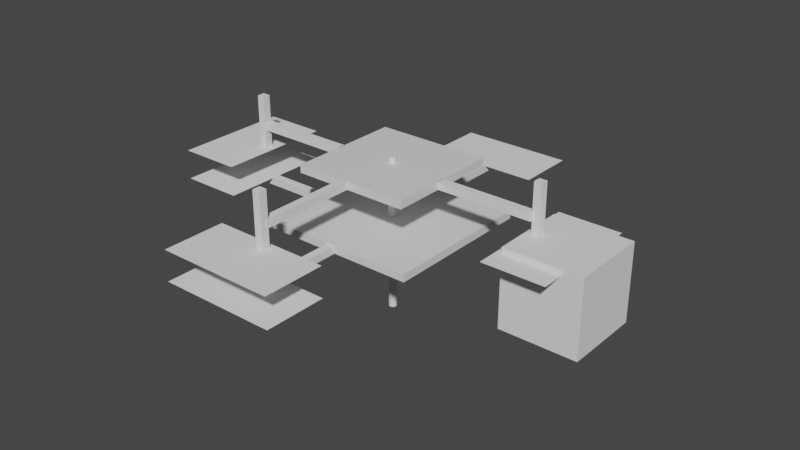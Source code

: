 # Source: mesarotativa.blend  (saved by Blender 2.80.75; exported with 4.5.12 LTS)
import bpy
from mathutils import Matrix  # noqa: F401  (used for matrix-valued properties, if any)

bpy.ops.wm.read_factory_settings(use_empty=True)
scene = bpy.context.scene
scene.name = 'Scene'

# ---- collections
col_collection = bpy.data.collections.new('Collection'); scene.collection.children.link(col_collection)

# ---- materials (node trees are filled in below, after node groups)
mat_material = bpy.data.materials.new('Material')
mat_material.alpha_threshold = 0.0
mat_material.use_transparent_shadow = False
mat_material.line_color = (0.0, 0.0, 0.0, 1.0)

# ---- material node trees
mat_material.use_nodes = True; mat_material.node_tree.nodes.clear()
_N = mat_material.node_tree.nodes; _L = mat_material.node_tree.links
n0 = _N.new('ShaderNodeOutputMaterial'); n0.name = 'Material Output'; n0.location = (300, 300)
n1 = _N.new('ShaderNodeBsdfPrincipled'); n1.name = 'Principled BSDF'; n1.location = (10, 300)
n1.distribution = 'GGX'
n1.subsurface_method = 'BURLEY'
n1.inputs[2].default_value = 0.4
n1.inputs[3].default_value = 1.45
n1.inputs[27].default_value = (0.0, 0.0, 0.0, 1.0)
n1.inputs[28].default_value = 1.0
_L.new(n1.outputs[0], n0.inputs[0])
n0.is_active_output = True

# ---- world
world_world = bpy.data.worlds.new('World'); scene.world = world_world
world_world.use_nodes = True; world_world.node_tree.nodes.clear()
_N = world_world.node_tree.nodes; _L = world_world.node_tree.links
n0 = _N.new('ShaderNodeOutputWorld'); n0.name = 'World Output'; n0.location = (300, 300)
n1 = _N.new('ShaderNodeBackground'); n1.name = 'Background'; n1.location = (10, 300)
n1.inputs[0].default_value = (0.05088, 0.05088, 0.05088, 1.0)
_L.new(n1.outputs[0], n0.inputs[0])
n0.is_active_output = True
world_world.color = (0.05088, 0.05088, 0.05088)
world_world.use_sun_shadow = False
world_world.sun_shadow_jitter_overblur = 0.0

# ---- meshes
me_cube = bpy.data.meshes.new('Cube')
me_cube.from_pydata([(1.0, 1.0, 1.0), (1.0, 1.0, -1.0), (1.0, -1.0, 1.0), (1.0, -1.0, -1.0), (-1.0, 1.0, 1.0), (-1.0, 1.0, -1.0), (-1.0, -1.0, 1.0), (-1.0, -1.0, -1.0)], [], [(0, 4, 6, 2), (3, 2, 6, 7), (7, 6, 4, 5), (5, 1, 3, 7), (1, 0, 2, 3), (5, 4, 0, 1)])
_uv = me_cube.uv_layers.new(name='UVMap')
_uv.uv.foreach_set('vector', [0.375, 0.0, 0.625, 0.0, 0.625, 0.25, 0.375, 0.25, 0.375, 0.25, 0.625, 0.25, 0.625, 0.5, 0.375, 0.5, 0.375, 0.5, 0.625, 0.5, 0.625, 0.75, 0.375, 0.75, 0.375, 0.75, 0.625, 0.75, 0.625, 1.0, 0.375, 1.0, 0.125, 0.5, 0.375, 0.5, 0.375, 0.75, 0.125, 0.75, 0.625, 0.5, 0.875, 0.5, 0.875, 0.75, 0.625, 0.75])
me_cube.materials.append(mat_material)
me_cube.use_remesh_preserve_volume = False
me_cube.use_remesh_preserve_attributes = False
me_cube.use_mirror_vertex_groups = False
me_cube.update()
me_cube_002 = bpy.data.meshes.new('Cube.002')
me_cube_002.from_pydata([(-1.0, -1.0, -1.0), (-1.0, -1.0, 1.0), (-1.0, 1.0, -1.0), (-1.0, 1.0, 1.0), (1.0, -1.0, -1.0), (1.0, -1.0, 1.0), (1.0, 1.0, -1.0), (1.0, 1.0, 1.0)], [], [(0, 1, 3, 2), (2, 3, 7, 6), (6, 7, 5, 4), (4, 5, 1, 0), (2, 6, 4, 0), (7, 3, 1, 5)])
_uv = me_cube_002.uv_layers.new(name='UVMap')
_uv.uv.foreach_set('vector', [0.375, 0.0, 0.625, 0.0, 0.625, 0.25, 0.375, 0.25, 0.375, 0.25, 0.625, 0.25, 0.625, 0.5, 0.375, 0.5, 0.375, 0.5, 0.625, 0.5, 0.625, 0.75, 0.375, 0.75, 0.375, 0.75, 0.625, 0.75, 0.625, 1.0, 0.375, 1.0, 0.125, 0.5, 0.375, 0.5, 0.375, 0.75, 0.125, 0.75, 0.625, 0.5, 0.875, 0.5, 0.875, 0.75, 0.625, 0.75])
me_cube_002.use_remesh_preserve_volume = False
me_cube_002.use_remesh_preserve_attributes = False
me_cube_002.use_mirror_vertex_groups = False
me_cube_002.update()
me_cube_003 = bpy.data.meshes.new('Cube.003')
me_cube_003.from_pydata([(-1.0, -1.0, -1.0), (-1.0, -1.0, 1.0), (-1.0, 1.0, -1.0), (-1.0, 1.0, 1.0), (1.0, -1.0, -1.0), (1.0, -1.0, 1.0), (1.0, 1.0, -1.0), (1.0, 1.0, 1.0)], [], [(0, 1, 3, 2), (2, 3, 7, 6), (6, 7, 5, 4), (4, 5, 1, 0), (2, 6, 4, 0), (7, 3, 1, 5)])
_uv = me_cube_003.uv_layers.new(name='UVMap')
_uv.uv.foreach_set('vector', [0.375, 0.0, 0.625, 0.0, 0.625, 0.25, 0.375, 0.25, 0.375, 0.25, 0.625, 0.25, 0.625, 0.5, 0.375, 0.5, 0.375, 0.5, 0.625, 0.5, 0.625, 0.75, 0.375, 0.75, 0.375, 0.75, 0.625, 0.75, 0.625, 1.0, 0.375, 1.0, 0.125, 0.5, 0.375, 0.5, 0.375, 0.75, 0.125, 0.75, 0.625, 0.5, 0.875, 0.5, 0.875, 0.75, 0.625, 0.75])
me_cube_003.use_remesh_preserve_volume = False
me_cube_003.use_remesh_preserve_attributes = False
me_cube_003.use_mirror_vertex_groups = False
me_cube_003.update()
me_cube_004 = bpy.data.meshes.new('Cube.004')
me_cube_004.from_pydata([(-1.0, -1.0, -1.0), (-1.0, -1.0, 1.0), (-1.0, 1.0, -1.0), (-1.0, 1.0, 1.0), (1.0, -1.0, -1.0), (1.0, -1.0, 1.0), (1.0, 1.0, -1.0), (1.0, 1.0, 1.0)], [], [(0, 1, 3, 2), (2, 3, 7, 6), (6, 7, 5, 4), (4, 5, 1, 0), (2, 6, 4, 0), (7, 3, 1, 5)])
_uv = me_cube_004.uv_layers.new(name='UVMap')
_uv.uv.foreach_set('vector', [0.375, 0.0, 0.625, 0.0, 0.625, 0.25, 0.375, 0.25, 0.375, 0.25, 0.625, 0.25, 0.625, 0.5, 0.375, 0.5, 0.375, 0.5, 0.625, 0.5, 0.625, 0.75, 0.375, 0.75, 0.375, 0.75, 0.625, 0.75, 0.625, 1.0, 0.375, 1.0, 0.125, 0.5, 0.375, 0.5, 0.375, 0.75, 0.125, 0.75, 0.625, 0.5, 0.875, 0.5, 0.875, 0.75, 0.625, 0.75])
me_cube_004.use_remesh_preserve_volume = False
me_cube_004.use_remesh_preserve_attributes = False
me_cube_004.use_mirror_vertex_groups = False
me_cube_004.update()
me_plane_001 = bpy.data.meshes.new('Plane.001')
me_plane_001.from_pydata([(-1.0, -1.0, 0.0), (1.0, -1.0, 0.0), (-1.0, 1.0, 0.0), (1.0, 1.0, 0.0)], [], [(0, 1, 3, 2)])
_uv = me_plane_001.uv_layers.new(name='UVMap')
_uv.uv.foreach_set('vector', [0.0, 0.0, 1.0, 0.0, 1.0, 1.0, 0.0, 1.0])
me_plane_001.use_remesh_preserve_volume = False
me_plane_001.use_remesh_preserve_attributes = False
me_plane_001.use_mirror_vertex_groups = False
me_plane_001.update()
me_plane_002 = bpy.data.meshes.new('Plane.002')
me_plane_002.from_pydata([(-1.0, -1.0, 0.0), (1.0, -1.0, 0.0), (-1.0, 1.0, 0.0), (1.0, 1.0, 0.0)], [], [(0, 1, 3, 2)])
_uv = me_plane_002.uv_layers.new(name='UVMap')
_uv.uv.foreach_set('vector', [0.0, 0.0, 1.0, 0.0, 1.0, 1.0, 0.0, 1.0])
me_plane_002.use_remesh_preserve_volume = False
me_plane_002.use_remesh_preserve_attributes = False
me_plane_002.use_mirror_vertex_groups = False
me_plane_002.update()
me_plane_004 = bpy.data.meshes.new('Plane.004')
me_plane_004.from_pydata([(-1.0, -1.0, 0.0), (1.0, -1.0, 0.0), (-1.0, 1.0, 0.0), (1.0, 1.0, 0.0)], [], [(0, 1, 3, 2)])
_uv = me_plane_004.uv_layers.new(name='UVMap')
_uv.uv.foreach_set('vector', [0.0, 0.0, 1.0, 0.0, 1.0, 1.0, 0.0, 1.0])
me_plane_004.use_remesh_preserve_volume = False
me_plane_004.use_remesh_preserve_attributes = False
me_plane_004.use_mirror_vertex_groups = False
me_plane_004.update()
me_cylinder = bpy.data.meshes.new('Cylinder')
me_cylinder.from_pydata([(0.0, 1.0, -1.0), (0.0, 1.0, 1.0), (0.1951, 0.9808, -1.0), (0.1951, 0.9808, 1.0), (0.3827, 0.9239, -1.0), (0.3827, 0.9239, 1.0), (0.5556, 0.8315, -1.0), (0.5556, 0.8315, 1.0), (0.7071, 0.7071, -1.0), (0.7071, 0.7071, 1.0), (0.8315, 0.5556, -1.0), (0.8315, 0.5556, 1.0), (0.9239, 0.3827, -1.0), (0.9239, 0.3827, 1.0), (0.9808, 0.1951, -1.0), (0.9808, 0.1951, 1.0), (1.0, 7.55e-08, -1.0), (1.0, 7.55e-08, 1.0), (0.9808, -0.1951, -1.0), (0.9808, -0.1951, 1.0), (0.9239, -0.3827, -1.0), (0.9239, -0.3827, 1.0), (0.8315, -0.5556, -1.0), (0.8315, -0.5556, 1.0), (0.7071, -0.7071, -1.0), (0.7071, -0.7071, 1.0), (0.5556, -0.8315, -1.0), (0.5556, -0.8315, 1.0), (0.3827, -0.9239, -1.0), (0.3827, -0.9239, 1.0), (0.1951, -0.9808, -1.0), (0.1951, -0.9808, 1.0), (-3.258e-07, -1.0, -1.0), (-3.258e-07, -1.0, 1.0), (-0.1951, -0.9808, -1.0), (-0.1951, -0.9808, 1.0), (-0.3827, -0.9239, -1.0), (-0.3827, -0.9239, 1.0), (-0.5556, -0.8315, -1.0), (-0.5556, -0.8315, 1.0), (-0.7071, -0.7071, -1.0), (-0.7071, -0.7071, 1.0), (-0.8315, -0.5556, -1.0), (-0.8315, -0.5556, 1.0), (-0.9239, -0.3827, -1.0), (-0.9239, -0.3827, 1.0), (-0.9808, -0.1951, -1.0), (-0.9808, -0.1951, 1.0), (-1.0, 9.656e-07, -1.0), (-1.0, 9.656e-07, 1.0), (-0.9808, 0.1951, -1.0), (-0.9808, 0.1951, 1.0), (-0.9239, 0.3827, -1.0), (-0.9239, 0.3827, 1.0), (-0.8315, 0.5556, -1.0), (-0.8315, 0.5556, 1.0), (-0.7071, 0.7071, -1.0), (-0.7071, 0.7071, 1.0), (-0.5556, 0.8315, -1.0), (-0.5556, 0.8315, 1.0), (-0.3827, 0.9239, -1.0), (-0.3827, 0.9239, 1.0), (-0.1951, 0.9808, -1.0), (-0.1951, 0.9808, 1.0)], [], [(0, 1, 3, 2), (2, 3, 5, 4), (4, 5, 7, 6), (6, 7, 9, 8), (8, 9, 11, 10), (10, 11, 13, 12), (12, 13, 15, 14), (14, 15, 17, 16), (16, 17, 19, 18), (18, 19, 21, 20), (20, 21, 23, 22), (22, 23, 25, 24), (24, 25, 27, 26), (26, 27, 29, 28), (28, 29, 31, 30), (30, 31, 33, 32), (32, 33, 35, 34), (34, 35, 37, 36), (36, 37, 39, 38), (38, 39, 41, 40), (40, 41, 43, 42), (42, 43, 45, 44), (44, 45, 47, 46), (46, 47, 49, 48), (48, 49, 51, 50), (50, 51, 53, 52), (52, 53, 55, 54), (54, 55, 57, 56), (56, 57, 59, 58), (58, 59, 61, 60), (3, 1, 63, 61, 59, 57, 55, 53, 51, 49, 47, 45, 43, 41, 39, 37, 35, 33, 31, 29, 27, 25, 23, 21, 19, 17, 15, 13, 11, 9, 7, 5), (60, 61, 63, 62), (62, 63, 1, 0), (0, 2, 4, 6, 8, 10, 12, 14, 16, 18, 20, 22, 24, 26, 28, 30, 32, 34, 36, 38, 40, 42, 44, 46, 48, 50, 52, 54, 56, 58, 60, 62)])
_uv = me_cylinder.uv_layers.new(name='UVMap')
_uv.uv.foreach_set('vector', [1.0, 0.5, 1.0, 1.0, 0.9688, 1.0, 0.9688, 0.5, 0.9688, 0.5, 0.9688, 1.0, 0.9375, 1.0, 0.9375, 0.5, 0.9375, 0.5, 0.9375, 1.0, 0.9062, 1.0, 0.9062, 0.5, 0.9062, 0.5, 0.9062, 1.0, 0.875, 1.0, 0.875, 0.5, 0.875, 0.5, 0.875, 1.0, 0.8438, 1.0, 0.8438, 0.5, 0.8438, 0.5, 0.8438, 1.0, 0.8125, 1.0, 0.8125, 0.5, 0.8125, 0.5, 0.8125, 1.0, 0.7812, 1.0, 0.7812, 0.5, 0.7812, 0.5, 0.7812, 1.0, 0.75, 1.0, 0.75, 0.5, 0.75, 0.5, 0.75, 1.0, 0.7188, 1.0, 0.7188, 0.5, 0.7188, 0.5, 0.7188, 1.0, 0.6875, 1.0, 0.6875, 0.5, 0.6875, 0.5, 0.6875, 1.0, 0.6562, 1.0, 0.6562, 0.5, 0.6562, 0.5, 0.6562, 1.0, 0.625, 1.0, 0.625, 0.5, 0.625, 0.5, 0.625, 1.0, 0.5938, 1.0, 0.5938, 0.5, 0.5938, 0.5, 0.5938, 1.0, 0.5625, 1.0, 0.5625, 0.5, 0.5625, 0.5, 0.5625, 1.0, 0.5312, 1.0, 0.5312, 0.5, 0.5312, 0.5, 0.5312, 1.0, 0.5, 1.0, 0.5, 0.5, 0.5, 0.5, 0.5, 1.0, 0.4688, 1.0, 0.4688, 0.5, 0.4688, 0.5, 0.4688, 1.0, 0.4375, 1.0, 0.4375, 0.5, 0.4375, 0.5, 0.4375, 1.0, 0.4062, 1.0, 0.4062, 0.5, 0.4062, 0.5, 0.4062, 1.0, 0.375, 1.0, 0.375, 0.5, 0.375, 0.5, 0.375, 1.0, 0.3438, 1.0, 0.3438, 0.5, 0.3438, 0.5, 0.3438, 1.0, 0.3125, 1.0, 0.3125, 0.5, 0.3125, 0.5, 0.3125, 1.0, 0.2812, 1.0, 0.2812, 0.5, 0.2812, 0.5, 0.2812, 1.0, 0.25, 1.0, 0.25, 0.5, 0.25, 0.5, 0.25, 1.0, 0.2188, 1.0, 0.2188, 0.5, 0.2188, 0.5, 0.2188, 1.0, 0.1875, 1.0, 0.1875, 0.5, 0.1875, 0.5, 0.1875, 1.0, 0.1562, 1.0, 0.1562, 0.5, 0.1562, 0.5, 0.1562, 1.0, 0.125, 1.0, 0.125, 0.5, 0.125, 0.5, 0.125, 1.0, 0.09375, 1.0, 0.09375, 0.5, 0.09375, 0.5, 0.09375, 1.0, 0.0625, 1.0, 0.0625, 0.5, 0.2968, 0.4854, 0.25, 0.49, 0.2032, 0.4854, 0.1582, 0.4717, 0.1167, 0.4496, 0.08029, 0.4197, 0.05045, 0.3833, 0.02827, 0.3418, 0.01461, 0.2968, 0.01, 0.25, 0.01461, 0.2032, 0.02827, 0.1582, 0.05045, 0.1167, 0.08029, 0.08029, 0.1167, 0.05045, 0.1582, 0.02827, 0.2032, 0.01461, 0.25, 0.01, 0.2968, 0.01461, 0.3418, 0.02827, 0.3833, 0.05045, 0.4197, 0.08029, 0.4496, 0.1167, 0.4717, 0.1582, 0.4854, 0.2032, 0.49, 0.25, 0.4854, 0.2968, 0.4717, 0.3418, 0.4496, 0.3833, 0.4197, 0.4197, 0.3833, 0.4496, 0.3418, 0.4717, 0.0625, 0.5, 0.0625, 1.0, 0.03125, 1.0, 0.03125, 0.5, 0.03125, 0.5, 0.03125, 1.0, 0.0, 1.0, 0.0, 0.5, 0.75, 0.49, 0.7968, 0.4854, 0.8418, 0.4717, 0.8833, 0.4496, 0.9197, 0.4197, 0.9496, 0.3833, 0.9717, 0.3418, 0.9854, 0.2968, 0.99, 0.25, 0.9854, 0.2032, 0.9717, 0.1582, 0.9496, 0.1167, 0.9197, 0.08029, 0.8833, 0.05045, 0.8418, 0.02827, 0.7968, 0.01461, 0.75, 0.01, 0.7032, 0.01461, 0.6582, 0.02827, 0.6167, 0.05045, 0.5803, 0.08029, 0.5504, 0.1167, 0.5283, 0.1582, 0.5146, 0.2032, 0.51, 0.25, 0.5146, 0.2968, 0.5283, 0.3418, 0.5504, 0.3833, 0.5803, 0.4197, 0.6167, 0.4496, 0.6582, 0.4717, 0.7032, 0.4854])
me_cylinder.use_remesh_preserve_volume = False
me_cylinder.use_remesh_preserve_attributes = False
me_cylinder.use_mirror_vertex_groups = False
me_cylinder.update()
me_cube_005 = bpy.data.meshes.new('Cube.005')
me_cube_005.from_pydata([(1.0, 1.0, 1.0), (1.0, 1.0, -1.0), (1.0, -1.0, 1.0), (1.0, -1.0, -1.0), (-1.0, 1.0, 1.0), (-1.0, 1.0, -1.0), (-1.0, -1.0, 1.0), (-1.0, -1.0, -1.0)], [], [(0, 4, 6, 2), (3, 2, 6, 7), (7, 6, 4, 5), (5, 1, 3, 7), (1, 0, 2, 3), (5, 4, 0, 1)])
_uv = me_cube_005.uv_layers.new(name='UVMap')
_uv.uv.foreach_set('vector', [0.375, 0.0, 0.625, 0.0, 0.625, 0.25, 0.375, 0.25, 0.375, 0.25, 0.625, 0.25, 0.625, 0.5, 0.375, 0.5, 0.375, 0.5, 0.625, 0.5, 0.625, 0.75, 0.375, 0.75, 0.375, 0.75, 0.625, 0.75, 0.625, 1.0, 0.375, 1.0, 0.125, 0.5, 0.375, 0.5, 0.375, 0.75, 0.125, 0.75, 0.625, 0.5, 0.875, 0.5, 0.875, 0.75, 0.625, 0.75])
me_cube_005.materials.append(mat_material)
me_cube_005.use_remesh_preserve_volume = False
me_cube_005.use_remesh_preserve_attributes = False
me_cube_005.use_mirror_vertex_groups = False
me_cube_005.update()
me_cube_015 = bpy.data.meshes.new('Cube.015')
me_cube_015.from_pydata([(-1.0, -1.0, -1.0), (-1.0, -1.0, 1.0), (-1.0, 1.0, -1.0), (-1.0, 1.0, 1.0), (1.0, -1.0, -1.0), (1.0, -1.0, 1.0), (1.0, 1.0, -1.0), (1.0, 1.0, 1.0)], [], [(0, 1, 3, 2), (2, 3, 7, 6), (6, 7, 5, 4), (4, 5, 1, 0), (2, 6, 4, 0), (7, 3, 1, 5)])
_uv = me_cube_015.uv_layers.new(name='UVMap')
_uv.uv.foreach_set('vector', [0.375, 0.0, 0.625, 0.0, 0.625, 0.25, 0.375, 0.25, 0.375, 0.25, 0.625, 0.25, 0.625, 0.5, 0.375, 0.5, 0.375, 0.5, 0.625, 0.5, 0.625, 0.75, 0.375, 0.75, 0.375, 0.75, 0.625, 0.75, 0.625, 1.0, 0.375, 1.0, 0.125, 0.5, 0.375, 0.5, 0.375, 0.75, 0.125, 0.75, 0.625, 0.5, 0.875, 0.5, 0.875, 0.75, 0.625, 0.75])
me_cube_015.use_remesh_preserve_volume = False
me_cube_015.use_remesh_preserve_attributes = False
me_cube_015.use_mirror_vertex_groups = False
me_cube_015.update()
me_cube_014 = bpy.data.meshes.new('Cube.014')
me_cube_014.from_pydata([(-1.0, -1.0, -1.0), (-1.0, -1.0, 1.0), (-1.0, 1.0, -1.0), (-1.0, 1.0, 1.0), (1.0, -1.0, -1.0), (1.0, -1.0, 1.0), (1.0, 1.0, -1.0), (1.0, 1.0, 1.0)], [], [(0, 1, 3, 2), (2, 3, 7, 6), (6, 7, 5, 4), (4, 5, 1, 0), (2, 6, 4, 0), (7, 3, 1, 5)])
_uv = me_cube_014.uv_layers.new(name='UVMap')
_uv.uv.foreach_set('vector', [0.375, 0.0, 0.625, 0.0, 0.625, 0.25, 0.375, 0.25, 0.375, 0.25, 0.625, 0.25, 0.625, 0.5, 0.375, 0.5, 0.375, 0.5, 0.625, 0.5, 0.625, 0.75, 0.375, 0.75, 0.375, 0.75, 0.625, 0.75, 0.625, 1.0, 0.375, 1.0, 0.125, 0.5, 0.375, 0.5, 0.375, 0.75, 0.125, 0.75, 0.625, 0.5, 0.875, 0.5, 0.875, 0.75, 0.625, 0.75])
me_cube_014.use_remesh_preserve_volume = False
me_cube_014.use_remesh_preserve_attributes = False
me_cube_014.use_mirror_vertex_groups = False
me_cube_014.update()
me_cube_016 = bpy.data.meshes.new('Cube.016')
me_cube_016.from_pydata([(-1.0, -1.0, -1.0), (-1.0, -1.0, 1.0), (-1.0, 1.0, -1.0), (-1.0, 1.0, 1.0), (1.0, -1.0, -1.0), (1.0, -1.0, 1.0), (1.0, 1.0, -1.0), (1.0, 1.0, 1.0)], [], [(0, 1, 3, 2), (2, 3, 7, 6), (6, 7, 5, 4), (4, 5, 1, 0), (2, 6, 4, 0), (7, 3, 1, 5)])
_uv = me_cube_016.uv_layers.new(name='UVMap')
_uv.uv.foreach_set('vector', [0.375, 0.0, 0.625, 0.0, 0.625, 0.25, 0.375, 0.25, 0.375, 0.25, 0.625, 0.25, 0.625, 0.5, 0.375, 0.5, 0.375, 0.5, 0.625, 0.5, 0.625, 0.75, 0.375, 0.75, 0.375, 0.75, 0.625, 0.75, 0.625, 1.0, 0.375, 1.0, 0.125, 0.5, 0.375, 0.5, 0.375, 0.75, 0.125, 0.75, 0.625, 0.5, 0.875, 0.5, 0.875, 0.75, 0.625, 0.75])
me_cube_016.use_remesh_preserve_volume = False
me_cube_016.use_remesh_preserve_attributes = False
me_cube_016.use_mirror_vertex_groups = False
me_cube_016.update()
me_cube_011 = bpy.data.meshes.new('Cube.011')
me_cube_011.from_pydata([(-1.0, -1.0, -1.0), (-1.0, -1.0, 1.0), (-1.0, 1.0, -1.0), (-1.0, 1.0, 1.0), (1.0, -1.0, -1.0), (1.0, -1.0, 1.0), (1.0, 1.0, -1.0), (1.0, 1.0, 1.0)], [], [(0, 1, 3, 2), (2, 3, 7, 6), (6, 7, 5, 4), (4, 5, 1, 0), (2, 6, 4, 0), (7, 3, 1, 5)])
_uv = me_cube_011.uv_layers.new(name='UVMap')
_uv.uv.foreach_set('vector', [0.375, 0.0, 0.625, 0.0, 0.625, 0.25, 0.375, 0.25, 0.375, 0.25, 0.625, 0.25, 0.625, 0.5, 0.375, 0.5, 0.375, 0.5, 0.625, 0.5, 0.625, 0.75, 0.375, 0.75, 0.375, 0.75, 0.625, 0.75, 0.625, 1.0, 0.375, 1.0, 0.125, 0.5, 0.375, 0.5, 0.375, 0.75, 0.125, 0.75, 0.625, 0.5, 0.875, 0.5, 0.875, 0.75, 0.625, 0.75])
me_cube_011.use_remesh_preserve_volume = False
me_cube_011.use_remesh_preserve_attributes = False
me_cube_011.use_mirror_vertex_groups = False
me_cube_011.update()
me_cube_010 = bpy.data.meshes.new('Cube.010')
me_cube_010.from_pydata([(-1.0, -1.0, -1.0), (-1.0, -1.0, 1.0), (-1.0, 1.0, -1.0), (-1.0, 1.0, 1.0), (1.0, -1.0, -1.0), (1.0, -1.0, 1.0), (1.0, 1.0, -1.0), (1.0, 1.0, 1.0)], [], [(0, 1, 3, 2), (2, 3, 7, 6), (6, 7, 5, 4), (4, 5, 1, 0), (2, 6, 4, 0), (7, 3, 1, 5)])
_uv = me_cube_010.uv_layers.new(name='UVMap')
_uv.uv.foreach_set('vector', [0.375, 0.0, 0.625, 0.0, 0.625, 0.25, 0.375, 0.25, 0.375, 0.25, 0.625, 0.25, 0.625, 0.5, 0.375, 0.5, 0.375, 0.5, 0.625, 0.5, 0.625, 0.75, 0.375, 0.75, 0.375, 0.75, 0.625, 0.75, 0.625, 1.0, 0.375, 1.0, 0.125, 0.5, 0.375, 0.5, 0.375, 0.75, 0.125, 0.75, 0.625, 0.5, 0.875, 0.5, 0.875, 0.75, 0.625, 0.75])
me_cube_010.use_remesh_preserve_volume = False
me_cube_010.use_remesh_preserve_attributes = False
me_cube_010.use_mirror_vertex_groups = False
me_cube_010.update()
me_cube_013 = bpy.data.meshes.new('Cube.013')
me_cube_013.from_pydata([(-1.0, -1.0, -1.0), (-1.0, -1.0, 1.0), (-1.0, 1.0, -1.0), (-1.0, 1.0, 1.0), (1.0, -1.0, -1.0), (1.0, -1.0, 1.0), (1.0, 1.0, -1.0), (1.0, 1.0, 1.0)], [], [(0, 1, 3, 2), (2, 3, 7, 6), (6, 7, 5, 4), (4, 5, 1, 0), (2, 6, 4, 0), (7, 3, 1, 5)])
_uv = me_cube_013.uv_layers.new(name='UVMap')
_uv.uv.foreach_set('vector', [0.375, 0.0, 0.625, 0.0, 0.625, 0.25, 0.375, 0.25, 0.375, 0.25, 0.625, 0.25, 0.625, 0.5, 0.375, 0.5, 0.375, 0.5, 0.625, 0.5, 0.625, 0.75, 0.375, 0.75, 0.375, 0.75, 0.625, 0.75, 0.625, 1.0, 0.375, 1.0, 0.125, 0.5, 0.375, 0.5, 0.375, 0.75, 0.125, 0.75, 0.625, 0.5, 0.875, 0.5, 0.875, 0.75, 0.625, 0.75])
me_cube_013.use_remesh_preserve_volume = False
me_cube_013.use_remesh_preserve_attributes = False
me_cube_013.use_mirror_vertex_groups = False
me_cube_013.update()
me_plane_005 = bpy.data.meshes.new('Plane.005')
me_plane_005.from_pydata([(-1.0, -1.0, 0.0), (1.0, -1.0, 0.0), (-1.0, 1.0, 0.0), (1.0, 1.0, 0.0)], [], [(0, 1, 3, 2)])
_uv = me_plane_005.uv_layers.new(name='UVMap')
_uv.uv.foreach_set('vector', [0.0, 0.0, 1.0, 0.0, 1.0, 1.0, 0.0, 1.0])
me_plane_005.use_remesh_preserve_volume = False
me_plane_005.use_remesh_preserve_attributes = False
me_plane_005.use_mirror_vertex_groups = False
me_plane_005.update()
me_plane_006 = bpy.data.meshes.new('Plane.006')
me_plane_006.from_pydata([(-1.0, -1.0, 0.0), (1.0, -1.0, 0.0), (-1.0, 1.0, 0.0), (1.0, 1.0, 0.0)], [], [(0, 1, 3, 2)])
_uv = me_plane_006.uv_layers.new(name='UVMap')
_uv.uv.foreach_set('vector', [0.0, 0.0, 1.0, 0.0, 1.0, 1.0, 0.0, 1.0])
me_plane_006.use_remesh_preserve_volume = False
me_plane_006.use_remesh_preserve_attributes = False
me_plane_006.use_mirror_vertex_groups = False
me_plane_006.update()
me_plane_007 = bpy.data.meshes.new('Plane.007')
me_plane_007.from_pydata([(-1.0, -1.0, 0.0), (1.0, -1.0, 0.0), (-1.0, 1.0, 0.0), (1.0, 1.0, 0.0)], [], [(0, 1, 3, 2)])
_uv = me_plane_007.uv_layers.new(name='UVMap')
_uv.uv.foreach_set('vector', [0.0, 0.0, 1.0, 0.0, 1.0, 1.0, 0.0, 1.0])
me_plane_007.use_remesh_preserve_volume = False
me_plane_007.use_remesh_preserve_attributes = False
me_plane_007.use_mirror_vertex_groups = False
me_plane_007.update()
me_cube_006 = bpy.data.meshes.new('Cube.006')
me_cube_006.from_pydata([(-1.0, -1.0, -1.0), (-1.0, -1.0, 1.0), (-1.0, 1.0, -1.0), (-1.0, 1.0, 1.0), (1.0, -1.0, -1.0), (1.0, -1.0, 1.0), (1.0, 1.0, -1.0), (1.0, 1.0, 1.0)], [], [(0, 1, 3, 2), (2, 3, 7, 6), (6, 7, 5, 4), (4, 5, 1, 0), (2, 6, 4, 0), (7, 3, 1, 5)])
_uv = me_cube_006.uv_layers.new(name='UVMap')
_uv.uv.foreach_set('vector', [0.375, 0.0, 0.625, 0.0, 0.625, 0.25, 0.375, 0.25, 0.375, 0.25, 0.625, 0.25, 0.625, 0.5, 0.375, 0.5, 0.375, 0.5, 0.625, 0.5, 0.625, 0.75, 0.375, 0.75, 0.375, 0.75, 0.625, 0.75, 0.625, 1.0, 0.375, 1.0, 0.125, 0.5, 0.375, 0.5, 0.375, 0.75, 0.125, 0.75, 0.625, 0.5, 0.875, 0.5, 0.875, 0.75, 0.625, 0.75])
me_cube_006.use_remesh_preserve_volume = False
me_cube_006.use_remesh_preserve_attributes = False
me_cube_006.use_mirror_vertex_groups = False
me_cube_006.update()

# ---- objects
ob_rotativetable = bpy.data.objects.new('RotativeTable', me_cube)
ob_arm2 = bpy.data.objects.new('Arm2', me_cube_002)
ob_arm0 = bpy.data.objects.new('Arm0', me_cube_003)
ob_arm1 = bpy.data.objects.new('Arm1', me_cube_004)
ob_plane1 = bpy.data.objects.new('Plane1', me_plane_001)
ob_plane2 = bpy.data.objects.new('Plane2', me_plane_002)
ob_plane0 = bpy.data.objects.new('Plane0', me_plane_004)
ob_cylinder = bpy.data.objects.new('Cylinder', me_cylinder)
ob_fixtable = bpy.data.objects.new('FixTable', me_cube_005)
ob_fixarm1 = bpy.data.objects.new('FixArm1', me_cube_015)
ob_fixarm2 = bpy.data.objects.new('FixArm2', me_cube_014)
ob_fixarm3 = bpy.data.objects.new('FixArm3', me_cube_016)
ob_vertarm1 = bpy.data.objects.new('VertArm1', me_cube_011)
ob_vertarm3 = bpy.data.objects.new('VertArm3', me_cube_010)
ob_vertamr2 = bpy.data.objects.new('VertAmr2', me_cube_013)
ob_linealplane3 = bpy.data.objects.new('LinealPlane3', me_plane_005)
ob_linearplane1 = bpy.data.objects.new('LinearPlane1', me_plane_006)
ob_linearplane2 = bpy.data.objects.new('LinearPlane2', me_plane_007)
ob_cube = bpy.data.objects.new('Cube', me_cube_006)

# ---- transforms, parenting, visibility, modifiers, constraints
ob_rotativetable.parent = ob_cylinder
ob_rotativetable.matrix_parent_inverse = Matrix(((10.0, -0.0, 0.0, -0.0), (-0.0, 10.0, -0.0, 0.0), (0.0, -0.0, 0.5, 0.1855), (-0.0, 0.0, -0.0, 1.0)))
ob_rotativetable.location = (0.0, 0.0, 0.0)
ob_rotativetable.scale = (2.0, 2.0, 0.1)
ob_rotativetable.lock_rotations_4d = False
ob_rotativetable.empty_display_type = 'ARROWS'
ob_rotativetable.lineart.crease_threshold = 0.0
ob_arm2.parent = ob_rotativetable
ob_arm2.matrix_parent_inverse = Matrix(((0.5, -0.0, 0.0, -0.0), (-0.0, 0.5, -0.0, 0.0), (0.0, -0.0, 10.0, -0.0), (-0.0, 0.0, -0.0, 1.0)))
ob_arm2.location = (-0.1594, -2.948, -0.02586)
ob_arm2.rotation_euler = (0.0, -0.0, 1.571)
ob_arm2.scale = (1.0, 0.1, 0.1)
ob_arm2.lineart.crease_threshold = 0.0
ob_arm0.parent = ob_rotativetable
ob_arm0.matrix_parent_inverse = Matrix(((0.5, -0.0, 0.0, -0.0), (-0.0, 0.5, -0.0, 0.0), (0.0, -0.0, 10.0, -0.0), (-0.0, 0.0, -0.0, 1.0)))
ob_arm0.location = (-0.1594, 2.975, -0.02586)
ob_arm0.rotation_euler = (0.0, -0.0, 1.571)
ob_arm0.scale = (1.0, 0.1, 0.1)
ob_arm0.lineart.crease_threshold = 0.0
ob_arm1.parent = ob_rotativetable
ob_arm1.matrix_parent_inverse = Matrix(((0.5, -0.0, 0.0, -0.0), (-0.0, 0.5, -0.0, 0.0), (0.0, -0.0, 10.0, -0.0), (-0.0, 0.0, -0.0, 1.0)))
ob_arm1.location = (-3.007, -0.151, -0.02959)
ob_arm1.scale = (1.0, 0.1, 0.1)
ob_arm1.lineart.crease_threshold = 0.0
ob_plane1.parent = ob_arm1
ob_plane1.matrix_parent_inverse = Matrix(((1.0, -0.0, 0.0, 3.007), (-0.0, 10.0, -0.0, 1.51), (-0.0, -0.0, 10.0, 0.2959), (-0.0, 0.0, -0.0, 1.0)))
ob_plane1.location = (-4.569, -0.1152, 0.05851)
ob_plane1.scale = (0.8, 1.5, 1.0)
ob_plane1.lineart.crease_threshold = 0.0
ob_plane2.parent = ob_arm2
ob_plane2.matrix_parent_inverse = Matrix(((-4.371e-08, 1.0, 0.0, 2.948), (-10.0, -4.371e-07, -0.0, -1.594), (0.0, -0.0, 10.0, 0.2586), (-0.0, 0.0, -0.0, 1.0)))
ob_plane2.location = (-0.1969, -4.59, 0.05851)
ob_plane2.rotation_euler = (0.0, -0.0, 1.571)
ob_plane2.scale = (0.8, 1.5, 1.0)
ob_plane2.lineart.crease_threshold = 0.0
ob_plane0.parent = ob_arm0
ob_plane0.matrix_parent_inverse = Matrix(((-4.371e-08, 1.0, 0.0, -2.975), (-10.0, -4.371e-07, -0.0, -1.594), (0.0, -0.0, 10.0, 0.2586), (-0.0, 0.0, -0.0, 1.0)))
ob_plane0.location = (-0.1969, 4.612, 0.05851)
ob_plane0.rotation_euler = (0.0, -0.0, 1.571)
ob_plane0.scale = (0.8, 1.5, 1.0)
ob_plane0.lineart.crease_threshold = 0.0
ob_cylinder.location = (0.0, 0.0, -0.371)
ob_cylinder.scale = (0.1, 0.1, 2.0)
ob_cylinder.lineart.crease_threshold = 0.0
ob_fixtable.parent = ob_cylinder
ob_fixtable.matrix_parent_inverse = Matrix(((10.0, -0.0, 0.0, -0.0), (-0.0, 10.0, -0.0, 0.0), (0.0, -0.0, 0.5, 0.1855), (-0.0, 0.0, -0.0, 1.0)))
ob_fixtable.location = (0.0, 0.0, 1.4)
ob_fixtable.scale = (1.5, 1.5, 0.1)
ob_fixtable.lock_rotations_4d = False
ob_fixtable.empty_display_type = 'ARROWS'
ob_fixtable.lineart.crease_threshold = 0.0
ob_fixarm1.parent = ob_fixtable
ob_fixarm1.matrix_parent_inverse = Matrix(((0.6667, -0.0, 0.0, -0.0), (-0.0, 0.6667, -0.0, 0.0), (0.0, -0.0, 10.0, -14.0), (-0.0, 0.0, -0.0, 1.0)))
ob_fixarm1.location = (-2.724, -0.09717, 1.4)
ob_fixarm1.scale = (1.24, 0.1, 0.1)
ob_fixarm1.lineart.crease_threshold = 0.0
ob_fixarm2.parent = ob_fixtable
ob_fixarm2.matrix_parent_inverse = Matrix(((0.6667, -0.0, 0.0, -0.0), (-0.0, 0.6667, -0.0, 0.0), (0.0, -0.0, 10.0, -14.0), (-0.0, 0.0, -0.0, 1.0)))
ob_fixarm2.location = (-0.1594, -2.741, 1.4)
ob_fixarm2.rotation_euler = (0.0, -0.0, 1.571)
ob_fixarm2.scale = (1.24, 0.1, 0.1)
ob_fixarm2.lineart.crease_threshold = 0.0
ob_fixarm3.parent = ob_fixtable
ob_fixarm3.matrix_parent_inverse = Matrix(((0.6667, -0.0, 0.0, -0.0), (-0.0, 0.6667, -0.0, 0.0), (0.0, -0.0, 10.0, -14.0), (-0.0, 0.0, -0.0, 1.0)))
ob_fixarm3.location = (2.726, -0.09717, 1.4)
ob_fixarm3.scale = (1.24, 0.1, 0.1)
ob_fixarm3.lineart.crease_threshold = 0.0
ob_vertarm1.parent = ob_fixarm1
ob_vertarm1.matrix_parent_inverse = Matrix(((0.8065, -0.0, 0.0, 2.197), (-0.0, 10.0, -0.0, 0.9717), (-0.0, 0.0, 10.0, -14.0), (-0.0, 0.0, -0.0, 1.0)))
ob_vertarm1.location = (-4.052, -0.151, 1.5)
ob_vertarm1.rotation_euler = (-0.0, 1.571, 0.0)
ob_vertarm1.scale = (0.7, 0.1, 0.1)
ob_vertarm1.lineart.crease_threshold = 0.0
ob_vertarm3.parent = ob_fixarm3
ob_vertarm3.matrix_parent_inverse = Matrix(((0.8065, -0.0, -0.0, -2.198), (-0.0, 10.0, 0.0, 0.9717), (-0.0, -0.0, 10.0, -14.0), (-0.0, 0.0, -0.0, 1.0)))
ob_vertarm3.location = (4.037, 0.0, 1.5)
ob_vertarm3.rotation_euler = (-0.0, 1.571, 0.0)
ob_vertarm3.scale = (0.7, 0.1, 0.1)
ob_vertarm3.lineart.crease_threshold = 0.0
ob_vertamr2.parent = ob_fixarm2
ob_vertamr2.matrix_parent_inverse = Matrix(((-3.525e-08, 0.8065, 0.0, 2.21), (-10.0, -4.371e-07, -0.0, -1.594), (-0.0, 0.0, 10.0, -14.0), (-0.0, 0.0, -0.0, 1.0)))
ob_vertamr2.location = (-0.1665, -4.021, 1.5)
ob_vertamr2.rotation_euler = (-0.0, 1.571, 0.0)
ob_vertamr2.scale = (0.7, 0.1, 0.1)
ob_vertamr2.lineart.crease_threshold = 0.0
ob_linealplane3.parent = ob_vertarm3
ob_linealplane3.matrix_parent_inverse = Matrix(((-8.742e-08, 0.0, -2.0, 3.156), (0.0, 10.0, 0.0, 0.2161), (10.0, -0.0, -4.371e-07, -40.37), (0.0, -0.0, 0.0, 1.0)))
ob_linealplane3.location = (4.486, -0.1152, 1.1)
ob_linealplane3.scale = (0.8, 1.5, 1.0)
ob_linealplane3.lineart.crease_threshold = 0.0
ob_linearplane1.parent = ob_vertarm1
ob_linearplane1.matrix_parent_inverse = Matrix(((-8.742e-08, 0.0, -2.0, 3.156), (0.0, 10.0, 0.0, 1.51), (10.0, -0.0, -4.371e-07, 40.52), (0.0, -0.0, 0.0, 1.0)))
ob_linearplane1.location = (-4.569, -0.1152, 1.1)
ob_linearplane1.scale = (0.8, 1.5, 1.0)
ob_linearplane1.lineart.crease_threshold = 0.0
ob_linearplane2.parent = ob_vertamr2
ob_linearplane2.matrix_parent_inverse = Matrix(((-8.742e-08, 0.0, -2.0, 3.156), (0.0, 10.0, 0.0, 40.21), (10.0, -0.0, -4.371e-07, 1.665), (0.0, -0.0, 0.0, 1.0)))
ob_linearplane2.location = (-0.1969, -4.59, 1.1)
ob_linearplane2.rotation_euler = (0.0, -0.0, 1.571)
ob_linearplane2.scale = (0.8, 1.5, 1.0)
ob_linearplane2.lineart.crease_threshold = 0.0
ob_cube.location = (4.808, 0.0006936, -0.02586)
ob_cube.lineart.crease_threshold = 0.0

# ---- collection membership
col_collection.objects.link(ob_rotativetable)
col_collection.objects.link(ob_arm2)
col_collection.objects.link(ob_arm0)
col_collection.objects.link(ob_arm1)
col_collection.objects.link(ob_plane1)
col_collection.objects.link(ob_plane2)
col_collection.objects.link(ob_plane0)
col_collection.objects.link(ob_cylinder)
col_collection.objects.link(ob_fixtable)
col_collection.objects.link(ob_fixarm1)
col_collection.objects.link(ob_fixarm2)
col_collection.objects.link(ob_fixarm3)
col_collection.objects.link(ob_vertarm1)
col_collection.objects.link(ob_vertarm3)
col_collection.objects.link(ob_vertamr2)
col_collection.objects.link(ob_linealplane3)
col_collection.objects.link(ob_linearplane1)
col_collection.objects.link(ob_linearplane2)
col_collection.objects.link(ob_cube)

# ---- scene / render settings (as saved in the file)
scene.frame_start = 1; scene.frame_end = 250; scene.frame_set(0)
scene.render.engine = 'BLENDER_EEVEE_NEXT'
scene.cycles.use_denoising = False
scene.cycles.samples = 128
scene.cycles.sampling_pattern = 'TABULATED_SOBOL'
scene.cycles.use_adaptive_sampling = False
scene.cycles.use_light_tree = False
scene.view_settings.view_transform = 'Filmic'
bpy.context.view_layer.update()

# ---- added for rendering (the .blend has no active camera and no usable light): camera, sun
cam_auto = bpy.data.cameras.new('AutoCamera')
cam_auto.lens = 50.0
cam_auto.sensor_width = 36.0
cam_auto.clip_end = 1000.0
ob_auto_camera = bpy.data.objects.new('AutoCamera', cam_auto)
scene.collection.objects.link(ob_auto_camera)
ob_auto_camera.location = (15.21, -17.9778, 11.9069)
ob_auto_camera.rotation_euler = (1.09748, -7.21219e-08, 0.694738)
scene.camera = ob_auto_camera
light_auto_sun = bpy.data.lights.new('AutoSun', 'SUN')
light_auto_sun.energy = 3.0
light_auto_sun.angle = 0.0523599
ob_auto_sun = bpy.data.objects.new('AutoSun', light_auto_sun)
scene.collection.objects.link(ob_auto_sun)
ob_auto_sun.rotation_euler = (0.872665, 0.174533, 0.523599)
bpy.context.view_layer.update()
